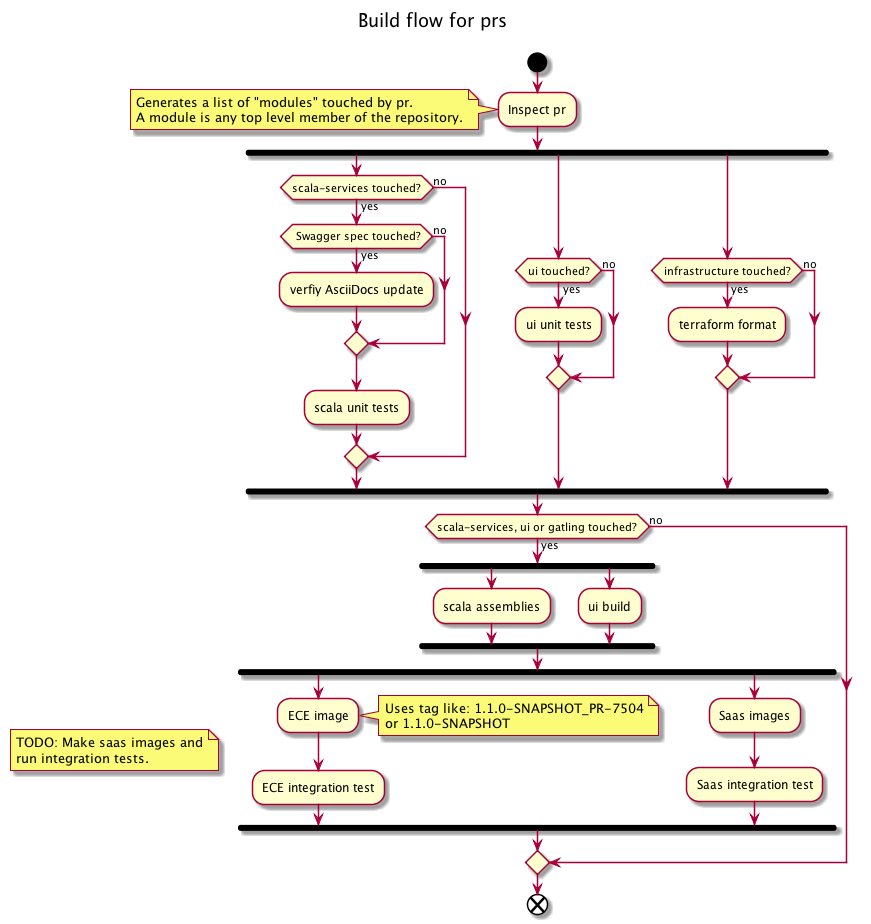

The diagram above was rendered by PlantUML. Its source (embedded in the PNG):
@startuml
title Build flow for prs \n

start

:Inspect pr;
note left
  Generates a list of "modules" touched by pr.
  A module is any top level member of the repository.
end note
fork
  if (scala-services touched?) then (yes)
    if( Swagger spec touched?) then (yes)
      :verfiy AsciiDocs update;
    else (no)
    endif
    :scala unit tests;
  else (no)
  endif
fork again
  if (ui touched?) then (yes)
    :ui unit tests;
  else (no)
  endif
fork again
  if (infrastructure touched?) then (yes)
    :terraform format;
  else (no)
  endif
end fork
if (scala-services, ui or gatling touched?) then (yes)
  fork
    :scala assemblies;
  fork again
    :ui build;
  end fork
  fork
    :ECE image;
    note right
      Uses tag like: 1.1.0-SNAPSHOT_PR-7504
      or 1.1.0-SNAPSHOT
    end note
    :ECE integration test;
  fork again
    :Saas images;
    :Saas integration test;
  end fork
  note left
    TODO: Make saas images and
    run integration tests.
  end note
else (no)
endif

end

@enduml